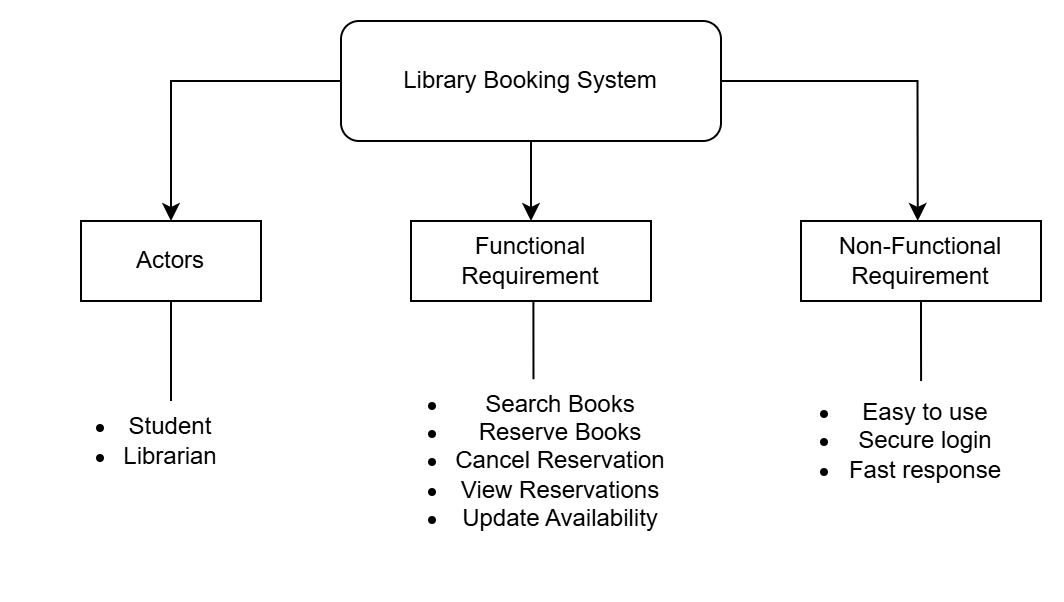

The diagram above was exported from draw.io. Its source (the exported page's mxGraphModel, read from the mxfile embedded in the PNG):
<mxGraphModel dx="694" dy="442" grid="1" gridSize="10" guides="1" tooltips="1" connect="1" arrows="1" fold="1" page="1" pageScale="1" pageWidth="850" pageHeight="1100" math="0" shadow="0">
  <root>
    <mxCell id="0" />
    <mxCell id="1" parent="0" />
    <mxCell id="Ck-a6q4oQ53wMQkWRSG6-9" edge="1" parent="1" source="Ck-a6q4oQ53wMQkWRSG6-1" style="edgeStyle=orthogonalEdgeStyle;rounded=0;orthogonalLoop=1;jettySize=auto;html=1;exitX=0;exitY=0.5;exitDx=0;exitDy=0;entryX=0.5;entryY=0;entryDx=0;entryDy=0;" target="Ck-a6q4oQ53wMQkWRSG6-10">
      <mxGeometry relative="1" x="-0.4194" as="geometry">
        <mxPoint x="240" y="190" as="targetPoint" />
      </mxGeometry>
    </mxCell>
    <mxCell id="Ck-a6q4oQ53wMQkWRSG6-11" edge="1" parent="1" source="Ck-a6q4oQ53wMQkWRSG6-1" style="edgeStyle=orthogonalEdgeStyle;rounded=0;orthogonalLoop=1;jettySize=auto;html=1;exitX=0.5;exitY=1;exitDx=0;exitDy=0;">
      <mxGeometry relative="1" as="geometry">
        <mxPoint x="425" y="180" as="targetPoint" />
      </mxGeometry>
    </mxCell>
    <mxCell id="Ck-a6q4oQ53wMQkWRSG6-15" edge="1" parent="1" source="Ck-a6q4oQ53wMQkWRSG6-1" style="edgeStyle=orthogonalEdgeStyle;rounded=0;orthogonalLoop=1;jettySize=auto;html=1;exitX=1;exitY=0.5;exitDx=0;exitDy=0;entryX=0.631;entryY=-0.001;entryDx=0;entryDy=0;entryPerimeter=0;">
      <mxGeometry relative="1" x="-0.4507" as="geometry">
        <mxPoint x="618.3400000000001" y="179.93999999999994" as="targetPoint" />
      </mxGeometry>
    </mxCell>
    <mxCell id="Ck-a6q4oQ53wMQkWRSG6-1" parent="1" style="rounded=1;whiteSpace=wrap;html=1;roundedPerimeter=1;" value="Library Booking System" vertex="1">
      <mxGeometry height="60" width="190" x="330" y="80" as="geometry" />
    </mxCell>
    <mxCell id="Ck-a6q4oQ53wMQkWRSG6-29" edge="1" parent="1" source="Ck-a6q4oQ53wMQkWRSG6-10" style="edgeStyle=orthogonalEdgeStyle;rounded=0;orthogonalLoop=1;jettySize=auto;html=1;exitX=0.5;exitY=1;exitDx=0;exitDy=0;entryX=0.5;entryY=0;entryDx=0;entryDy=0;endArrow=none;endFill=0;">
      <mxGeometry relative="1" as="geometry">
        <mxPoint x="245" y="270" as="targetPoint" />
      </mxGeometry>
    </mxCell>
    <mxCell id="Ck-a6q4oQ53wMQkWRSG6-10" parent="1" style="rounded=0;whiteSpace=wrap;html=1;" value="Actors" vertex="1">
      <mxGeometry height="40" width="90" x="200" y="180" as="geometry" />
    </mxCell>
    <mxCell id="Ck-a6q4oQ53wMQkWRSG6-14" edge="1" parent="1" style="edgeStyle=orthogonalEdgeStyle;rounded=0;orthogonalLoop=1;jettySize=auto;html=1;innerLoopWaypoints=1;exitX=0.5;exitY=1;exitDx=0;exitDy=0;">
      <mxGeometry relative="1" as="geometry">
        <mxPoint x="425" y="280" as="sourcePoint" />
        <mxPoint x="425" y="280" as="targetPoint" />
      </mxGeometry>
    </mxCell>
    <mxCell id="Ck-a6q4oQ53wMQkWRSG6-24" parent="1" style="rounded=0;whiteSpace=wrap;html=1;" value="Functional Requirement" vertex="1">
      <mxGeometry height="40" width="120" x="365" y="180" as="geometry" />
    </mxCell>
    <mxCell id="Ck-a6q4oQ53wMQkWRSG6-25" parent="1" style="rounded=0;whiteSpace=wrap;html=1;" value="Non-Functional Requirement" vertex="1">
      <mxGeometry height="40" width="120" x="560" y="180" as="geometry" />
    </mxCell>
    <mxCell id="Ck-a6q4oQ53wMQkWRSG6-30" parent="1" style="text;html=1;whiteSpace=wrap;strokeColor=none;fillColor=none;align=center;verticalAlign=middle;rounded=0;labelBorderColor=none;" value="&lt;ul&gt;&lt;li&gt;Student&lt;/li&gt;&lt;li&gt;Librarian&lt;/li&gt;&lt;/ul&gt;" vertex="1">
      <mxGeometry height="140" width="110" x="170" y="220" as="geometry" />
    </mxCell>
    <mxCell id="Ck-a6q4oQ53wMQkWRSG6-32" parent="1" style="text;html=1;whiteSpace=wrap;strokeColor=none;fillColor=none;align=center;verticalAlign=middle;rounded=0;" value="&lt;ul&gt;&lt;li&gt;Search Books&lt;/li&gt;&lt;li&gt;Reserve Books&lt;/li&gt;&lt;li&gt;Cancel Reservation&lt;/li&gt;&lt;li&gt;View Reservations&lt;/li&gt;&lt;li&gt;Update Availability&lt;/li&gt;&lt;/ul&gt;" vertex="1">
      <mxGeometry height="80" width="160" x="340" y="260" as="geometry" />
    </mxCell>
    <mxCell id="Ck-a6q4oQ53wMQkWRSG6-36" parent="1" style="text;html=1;whiteSpace=wrap;strokeColor=none;fillColor=none;align=center;verticalAlign=middle;rounded=0;" value="&lt;ul&gt;&lt;li&gt;Easy to use&lt;/li&gt;&lt;li&gt;Secure login&lt;/li&gt;&lt;li&gt;Fast response&lt;/li&gt;&lt;/ul&gt;" vertex="1">
      <mxGeometry height="80" width="135" x="535" y="250" as="geometry" />
    </mxCell>
    <mxCell id="Ck-a6q4oQ53wMQkWRSG6-39" edge="1" parent="1" source="Ck-a6q4oQ53wMQkWRSG6-25" style="edgeStyle=orthogonalEdgeStyle;rounded=0;orthogonalLoop=1;jettySize=auto;html=1;exitX=0.5;exitY=1;exitDx=0;exitDy=0;entryX=0.63;entryY=0.125;entryDx=0;entryDy=0;entryPerimeter=0;endArrow=none;endFill=0;" target="Ck-a6q4oQ53wMQkWRSG6-36">
      <mxGeometry relative="1" x="0.165" as="geometry" />
    </mxCell>
    <mxCell id="Ck-a6q4oQ53wMQkWRSG6-42" edge="1" parent="1" source="Ck-a6q4oQ53wMQkWRSG6-24" style="edgeStyle=orthogonalEdgeStyle;rounded=0;orthogonalLoop=1;jettySize=auto;html=1;exitX=0.5;exitY=1;exitDx=0;exitDy=0;entryX=0.539;entryY=-0.011;entryDx=0;entryDy=0;entryPerimeter=0;endArrow=none;endFill=0;" target="Ck-a6q4oQ53wMQkWRSG6-32">
      <mxGeometry relative="1" x="0.3951" as="geometry" />
    </mxCell>
  </root>
</mxGraphModel>